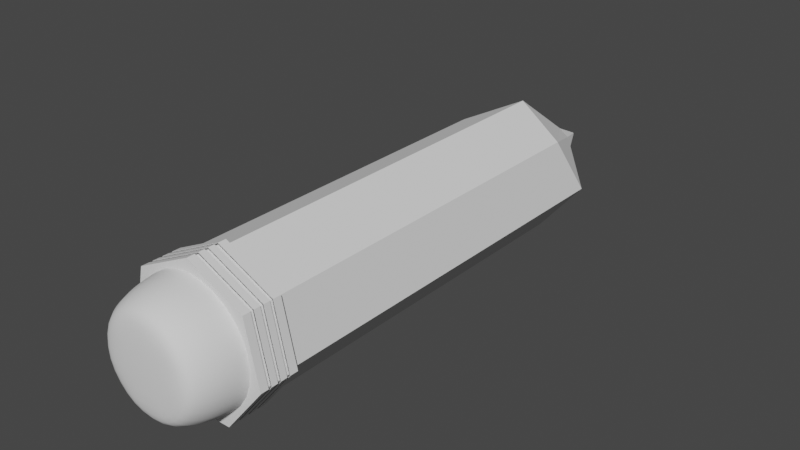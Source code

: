# Source: Pencil.blend  (saved by Blender 3.0.42; exported with 4.5.12 LTS)
import bpy
from mathutils import Matrix  # noqa: F401  (used for matrix-valued properties, if any)

bpy.ops.wm.read_factory_settings(use_empty=True)
scene = bpy.context.scene
scene.name = 'Scene'

# ---- collections
col_collection = bpy.data.collections.new('Collection'); scene.collection.children.link(col_collection)

# ---- world
world_world = bpy.data.worlds.new('World'); scene.world = world_world
world_world.use_nodes = True; world_world.node_tree.nodes.clear()
_N = world_world.node_tree.nodes; _L = world_world.node_tree.links
n0 = _N.new('ShaderNodeOutputWorld'); n0.name = 'World Output'; n0.location = (300, 300)
n1 = _N.new('ShaderNodeBackground'); n1.name = 'Background'; n1.location = (10, 300)
n1.inputs[0].default_value = (0.05088, 0.05088, 0.05088, 1.0)
_L.new(n1.outputs[0], n0.inputs[0])
n0.is_active_output = True
world_world.color = (0.05088, 0.05088, 0.05088)
world_world.use_sun_shadow = False
world_world.sun_shadow_jitter_overblur = 0.0

# ---- meshes
me_cylinder = bpy.data.meshes.new('Cylinder')
me_cylinder.from_pydata([(0.0, 1.0, -0.8699), (0.0, 1.0, 0.5716), (0.7818, 0.6235, 0.5716), (0.7818, 0.6235, -0.8118), (0.9749, -0.2225, 0.5716), (0.9749, -0.2225, -0.925), (0.4339, -0.901, 0.5716), (0.4339, -0.901, -0.8699), (-0.4339, -0.901, 0.5716), (-0.4339, -0.901, -0.8547), (-0.9749, -0.2225, 0.5716), (-0.9749, -0.2225, -0.8699), (-0.7818, 0.6235, 0.5716), (-0.7818, 0.6235, -0.7743), (0.0, 1.0, 0.6871), (0.7818, 0.6235, 0.6871), (0.9749, -0.2225, 0.6871), (0.4339, -0.901, 0.6871), (-0.4339, -0.901, 0.6871), (-0.9749, -0.2225, 0.6871), (-0.7818, 0.6235, 0.6871)], [], [(12, 20, 14, 1), (4, 16, 17, 6), (6, 17, 18, 8), (8, 18, 19, 10), (10, 19, 20, 12), (1, 14, 15, 2), (2, 15, 16, 4), (13, 12, 1, 0), (11, 10, 12, 13), (9, 8, 10, 11), (7, 6, 8, 9), (5, 4, 6, 7), (3, 2, 4, 5), (0, 1, 2, 3), (20, 15, 14), (20, 16, 15), (19, 16, 20), (19, 17, 16), (18, 17, 19)])
_uv = me_cylinder.uv_layers.new(name='UVMap')
_uv.uv.foreach_set('vector', [0.1429, 0.8417, 0.1429, 0.8844, 2.98e-08, 0.8844, 2.98e-08, 0.8417, 0.7143, 0.8417, 0.7143, 0.8844, 0.5714, 0.8844, 0.5714, 0.8417, 0.5714, 0.8417, 0.5714, 0.8844, 0.4286, 0.8844, 0.4286, 0.8417, 0.4286, 0.8417, 0.4286, 0.8844, 0.2857, 0.8844, 0.2857, 0.8417, 0.2857, 0.8417, 0.2857, 0.8844, 0.1429, 0.8844, 0.1429, 0.8417, 1.0, 0.8417, 1.0, 0.8844, 0.8571, 0.8844, 0.8571, 0.8417, 0.8571, 0.8417, 0.8571, 0.8844, 0.7143, 0.8844, 0.7143, 0.8417, 0.1429, 0.675, 0.1429, 0.8417, 2.98e-08, 0.8417, 2.98e-08, 0.675, 0.2857, 0.675, 0.2857, 0.8417, 0.1429, 0.8417, 0.1429, 0.675, 0.4286, 0.675, 0.4286, 0.8417, 0.2857, 0.8417, 0.2857, 0.675, 0.5714, 0.675, 0.5714, 0.8417, 0.4286, 0.8417, 0.4286, 0.675, 0.7143, 0.675, 0.7143, 0.8417, 0.5714, 0.8417, 0.5714, 0.675, 0.8571, 0.675, 0.8571, 0.8417, 0.7143, 0.8417, 0.7143, 0.675, 1.0, 0.675, 1.0, 0.8417, 0.8571, 0.8417, 0.8571, 0.675, 0.0, 0.0, 0.0, 0.0, 0.0, 0.0, 0.0, 0.0, 0.0, 0.0, 0.0, 0.0, 0.0, 0.0, 0.0, 0.0, 0.0, 0.0, 0.0, 0.0, 0.0, 0.0, 0.0, 0.0, 0.0, 0.0, 0.0, 0.0, 0.0, 0.0])
me_cylinder.use_remesh_fix_poles = True
me_cylinder.use_remesh_preserve_attributes = False
me_cylinder.update()
me_cylinder_001 = bpy.data.meshes.new('Cylinder.001')
me_cylinder_001.from_pydata([(-4.47e-08, 0.6527, 1.0), (0.0, 1.0, 0.6871), (-2.235e-08, 0.8264, 0.9581), (-5.588e-09, 0.9535, 0.8436), (0.5103, 0.407, 1.0), (0.7818, 0.6235, 0.6871), (0.6461, 0.5152, 0.9581), (0.7455, 0.5945, 0.8436), (0.6363, -0.1452, 1.0), (0.9749, -0.2225, 0.6871), (0.8056, -0.1839, 0.9581), (0.9296, -0.2122, 0.8436), (0.2832, -0.5881, 1.0), (0.4339, -0.901, 0.6871), (0.3585, -0.7445, 0.9581), (0.4137, -0.859, 0.8436), (-0.2832, -0.5881, 1.0), (-0.4339, -0.901, 0.6871), (-0.3585, -0.7445, 0.9581), (-0.4137, -0.859, 0.8436), (-0.6363, -0.1452, 1.0), (-0.9749, -0.2225, 0.6871), (-0.8056, -0.1839, 0.9581), (-0.9296, -0.2122, 0.8436), (-0.5103, 0.407, 1.0), (-0.7818, 0.6235, 0.6871), (-0.6461, 0.5152, 0.9581), (-0.7455, 0.5945, 0.8436)], [], [(5, 1, 3, 7), (7, 3, 2, 6), (6, 2, 0, 4), (9, 5, 7, 11), (11, 7, 6, 10), (10, 6, 4, 8), (13, 9, 11, 15), (15, 11, 10, 14), (14, 10, 8, 12), (17, 13, 15, 19), (19, 15, 14, 18), (18, 14, 12, 16), (21, 17, 19, 23), (23, 19, 18, 22), (22, 18, 16, 20), (25, 21, 23, 27), (27, 23, 22, 26), (26, 22, 20, 24), (1, 25, 27, 3), (3, 27, 26, 2), (2, 26, 24, 0), (4, 0, 24, 20, 16, 12, 8)])
me_cylinder_001.polygons.foreach_set('use_smooth', [True] * 22)
_uv = me_cylinder_001.uv_layers.new(name='UVMap')
_uv.uv.foreach_set('vector', [0.8571, 0.8844, 1.0, 0.8844, 0.9967, 0.9422, 0.8605, 0.9422, 0.8605, 0.9422, 0.9967, 0.9422, 0.9876, 1.0, 0.8695, 1.0, 0.4051, 0.3737, 0.25, 0.4483, 0.25, 0.4067, 0.3725, 0.3477, 0.7143, 0.8844, 0.8571, 0.8844, 0.8538, 0.9422, 0.7176, 0.9422, 0.7176, 0.9422, 0.8538, 0.9422, 0.8447, 1.0, 0.7267, 1.0, 0.4434, 0.2059, 0.4051, 0.3737, 0.3725, 0.3477, 0.4027, 0.2151, 0.5714, 0.8844, 0.7143, 0.8844, 0.711, 0.9422, 0.5748, 0.9422, 0.5748, 0.9422, 0.711, 0.9422, 0.7019, 1.0, 0.5838, 1.0, 0.3361, 0.07131, 0.4434, 0.2059, 0.4027, 0.2151, 0.318, 0.1089, 0.4286, 0.8844, 0.5714, 0.8844, 0.5681, 0.9422, 0.4319, 0.9422, 0.4319, 0.9422, 0.5681, 0.9422, 0.559, 1.0, 0.441, 1.0, 0.1639, 0.07131, 0.3361, 0.07131, 0.318, 0.1089, 0.182, 0.1089, 0.2857, 0.8844, 0.4286, 0.8844, 0.4252, 0.9422, 0.289, 0.9422, 0.289, 0.9422, 0.4252, 0.9422, 0.4162, 1.0, 0.2981, 1.0, 0.05665, 0.2059, 0.1639, 0.07131, 0.182, 0.1089, 0.09728, 0.2151, 0.1429, 0.8844, 0.2857, 0.8844, 0.2824, 0.9422, 0.1462, 0.9422, 0.1462, 0.9422, 0.2824, 0.9422, 0.2733, 1.0, 0.1553, 1.0, 0.09494, 0.3737, 0.05665, 0.2059, 0.09728, 0.2151, 0.1275, 0.3477, 2.98e-08, 0.8844, 0.1429, 0.8844, 0.1395, 0.9422, 0.003323, 0.9422, 0.003323, 0.9422, 0.1395, 0.9422, 0.1305, 1.0, 0.0124, 1.0, 0.25, 0.4483, 0.09494, 0.3737, 0.1275, 0.3477, 0.25, 0.4067, 0.3725, 0.3477, 0.25, 0.4067, 0.1275, 0.3477, 0.09728, 0.2151, 0.182, 0.1089, 0.318, 0.1089, 0.4027, 0.2151])
me_cylinder_001.use_remesh_fix_poles = True
me_cylinder_001.use_remesh_preserve_attributes = False
me_cylinder_001.update()
me_cylinder_002 = bpy.data.meshes.new('Cylinder.002')
me_cylinder_002.from_pydata([(0.0, 1.0, 0.5716), (0.7818, 0.6235, 0.5716), (0.9749, -0.2225, 0.5716), (0.4339, -0.901, 0.5716), (-0.4339, -0.901, 0.5716), (-0.9749, -0.2225, 0.5716), (-0.7818, 0.6235, 0.5716), (0.0, 1.071, 0.6501), (0.8371, 0.6676, 0.6501), (1.044, -0.2383, 0.6501), (0.4646, -0.9647, 0.6501), (-0.4646, -0.9647, 0.6501), (-1.044, -0.2383, 0.6501), (-0.8371, 0.6676, 0.6501), (0.0, 1.071, 0.4202), (0.8371, 0.6676, 0.4202), (1.044, -0.2383, 0.4202), (0.4646, -0.9647, 0.4202), (-0.4646, -0.9647, 0.4202), (-1.044, -0.2383, 0.4202), (-0.8371, 0.6676, 0.4202), (0.0, 1.071, 0.488), (0.0, 1.071, 0.4674), (-0.3214, -0.6675, 0.5454), (-0.4533, -0.9413, 0.5454), (0.0, 1.071, 0.5454), (0.0, 1.071, 0.5248), (-0.3214, -0.6675, 0.4674), (-0.4533, -0.9413, 0.5386), (0.0, 1.071, 0.6029), (0.0, 1.071, 0.5823), (-0.3214, -0.6675, 0.488), (-0.4533, -0.9413, 0.4674), (0.8371, 0.6676, 0.5823), (0.8371, 0.6676, 0.6029), (-0.7223, -0.1649, 0.5823), (-0.4533, -0.9413, 0.4742), (0.8371, 0.6676, 0.5248), (0.8371, 0.6676, 0.5454), (-0.7223, -0.1649, 0.6029), (-0.4533, -0.9413, 0.488), (0.8371, 0.6676, 0.4674), (0.8371, 0.6676, 0.488), (-0.7223, -0.1649, 0.5248), (-0.4533, -0.9413, 0.4811), (1.044, -0.2383, 0.5823), (1.044, -0.2383, 0.6029), (-0.7223, -0.1649, 0.5454), (-1.019, -0.2325, 0.5823), (1.044, -0.2383, 0.5248), (1.044, -0.2383, 0.5454), (-0.7223, -0.1649, 0.4674), (-1.019, -0.2325, 0.5892), (1.044, -0.2383, 0.4674), (1.044, -0.2383, 0.488), (-0.7223, -0.1649, 0.488), (-1.019, -0.2325, 0.6029), (0.4646, -0.9647, 0.5823), (0.4646, -0.9647, 0.6029), (0.0, 0.7409, 0.5823), (-0.5792, 0.4619, 0.5823), (0.4646, -0.9647, 0.5248), (0.4646, -0.9647, 0.5454), (-1.019, -0.2325, 0.596), (-1.019, -0.2325, 0.5248), (0.4646, -0.9647, 0.4674), (0.4646, -0.9647, 0.488), (-1.019, -0.2325, 0.5317), (6.946e-09, 0.7409, 0.6029), (-0.4646, -0.9647, 0.5823), (-0.4646, -0.9647, 0.6029), (-0.5792, 0.4619, 0.6029), (-1.019, -0.2325, 0.5454), (-0.4646, -0.9647, 0.5248), (-0.4646, -0.9647, 0.5454), (1.389e-08, 0.7409, 0.5248), (-0.5792, 0.4619, 0.5248), (-0.4646, -0.9647, 0.4674), (-0.4646, -0.9647, 0.488), (-1.019, -0.2325, 0.5386), (-1.019, -0.2325, 0.4674), (-1.044, -0.2383, 0.5823), (-1.044, -0.2383, 0.6029), (-1.019, -0.2325, 0.4742), (1.389e-08, 0.7409, 0.5454), (-1.044, -0.2383, 0.5248), (-1.044, -0.2383, 0.5454), (-0.5792, 0.4619, 0.5454), (-1.019, -0.2325, 0.488), (-1.044, -0.2383, 0.4674), (-1.044, -0.2383, 0.488), (6.946e-09, 0.7409, 0.4674), (-0.5792, 0.4619, 0.4674), (-0.8371, 0.6676, 0.5823), (-0.8371, 0.6676, 0.6029), (-1.019, -0.2325, 0.4811), (-1.269e-08, 1.045, 0.5823), (-0.8371, 0.6676, 0.5248), (-0.8371, 0.6676, 0.5454), (-0.8168, 0.6514, 0.5823), (1.389e-08, 0.7409, 0.488), (-0.8371, 0.6676, 0.4674), (-0.8371, 0.6676, 0.488), (-0.5792, 0.4619, 0.488), (-1.85e-08, 1.045, 0.5892), (-0.8371, 0.6676, 0.488), (0.0, 1.071, 0.488), (-5.441e-08, 1.065, 0.4674), (7.074e-09, 1.065, 0.5454), (-0.8371, 0.6676, 0.4674), (0.0, 1.071, 0.4674), (-0.8371, 0.6676, 0.5454), (0.0, 1.071, 0.5454), (3.434e-08, 1.065, 0.5248), (-5.441e-08, 1.065, 0.6029), (-0.8371, 0.6676, 0.5248), (0.0, 1.071, 0.5248), (-0.8371, 0.6676, 0.6029), (0.0, 1.071, 0.6029), (-1.023e-07, 1.065, 0.5823), (-0.8323, 0.6638, 0.488), (-0.8371, 0.6676, 0.5823), (0.0, 1.071, 0.5823), (-1.044, -0.2383, 0.488), (-1.044, -0.2383, 0.4674), (-0.8323, 0.6638, 0.4674), (-1.044, -0.2383, 0.5454), (-0.8323, 0.6638, 0.5454), (-1.044, -0.2383, 0.5248), (-1.044, -0.2383, 0.6029), (-1.044, -0.2383, 0.5823), (-1.038, -0.2369, 0.5248), (-0.4646, -0.9647, 0.488), (-0.8323, 0.6638, 0.5248), (-0.4646, -0.9647, 0.4674), (-0.8323, 0.6638, 0.6029), (-0.4646, -0.9647, 0.5454), (-1.038, -0.2369, 0.6029), (-0.4646, -0.9647, 0.5248), (-0.4646, -0.9647, 0.6029), (-0.4646, -0.9647, 0.5823), (0.4646, -0.9647, 0.488), (0.4646, -0.9647, 0.4674), (-1.038, -0.2369, 0.5823), (0.4646, -0.9647, 0.5454), (-0.8323, 0.6638, 0.5823), (0.4646, -0.9647, 0.5248), (-1.038, -0.2369, 0.488), (0.4646, -0.9647, 0.6029), (-0.4619, -0.9592, 0.488), (0.4646, -0.9647, 0.5823), (1.044, -0.2383, 0.488), (1.044, -0.2383, 0.4674), (1.044, -0.2383, 0.5454), (1.044, -0.2383, 0.5248), (-0.4619, -0.9592, 0.4674), (1.044, -0.2383, 0.6029), (-1.038, -0.2369, 0.4674), (1.044, -0.2383, 0.5823), (-1.038, -0.2369, 0.5454), (0.8371, 0.6676, 0.488), (-0.4619, -0.9592, 0.5454), (0.8371, 0.6676, 0.4674), (0.8371, 0.6676, 0.5454), (0.8371, 0.6676, 0.5248), (0.8371, 0.6676, 0.6029), (0.8371, 0.6676, 0.5823), (-0.8168, 0.6514, 0.5892), (-0.3214, -0.6675, 0.5248), (-3.899e-09, 1.045, 0.596), (-0.3214, -0.6675, 0.6029), (8.793e-09, 1.045, 0.6029), (-0.3214, -0.6675, 0.5823), (-0.8168, 0.6514, 0.6029), (0.3214, -0.6675, 0.488), (-0.8168, 0.6514, 0.596), (0.3214, -0.6675, 0.4674), (-3.891e-08, 1.045, 0.5248), (0.3214, -0.6675, 0.5454), (-0.8168, 0.6514, 0.5248), (0.3214, -0.6675, 0.5248), (1.424e-08, 1.045, 0.5317), (0.3214, -0.6675, 0.6029), (-0.8168, 0.6514, 0.5317), (0.3214, -0.6675, 0.5823), (-1.37e-08, 1.045, 0.5386), (0.7223, -0.1649, 0.488), (2.214e-08, 1.045, 0.5454), (0.7223, -0.1649, 0.4674), (-0.8168, 0.6514, 0.5454), (0.7223, -0.1649, 0.5454), (-0.8168, 0.6514, 0.5386), (0.7223, -0.1649, 0.5248), (7.537e-09, 1.045, 0.4674), (0.7223, -0.1649, 0.6029), (-0.8168, 0.6514, 0.4674), (0.7223, -0.1649, 0.5823), (-2.728e-08, 1.045, 0.4742), (0.5792, 0.4619, 0.488), (-0.8168, 0.6514, 0.4742), (0.5792, 0.4619, 0.4674), (2.803e-08, 1.045, 0.4811), (0.5792, 0.4619, 0.5454), (-5.358e-09, 1.045, 0.488), (0.5792, 0.4619, 0.5248), (-0.8168, 0.6514, 0.488), (0.5792, 0.4619, 0.6029), (-0.8168, 0.6514, 0.4811), (0.5792, 0.4619, 0.5823), (6.162e-08, 1.065, 0.488), (-0.4619, -0.9592, 0.5248), (-0.4619, -0.9592, 0.6029), (-0.4619, -0.9592, 0.5823), (0.4619, -0.9592, 0.488), (0.4619, -0.9592, 0.4674), (0.4619, -0.9592, 0.5454), (0.4619, -0.9592, 0.5248), (0.4619, -0.9592, 0.6029), (0.4619, -0.9592, 0.5823), (1.038, -0.2369, 0.488), (1.038, -0.2369, 0.4674), (1.038, -0.2369, 0.5455), (1.038, -0.2369, 0.5248), (1.038, -0.2369, 0.6029), (1.038, -0.2369, 0.5823), (0.8323, 0.6638, 0.488), (0.8323, 0.6638, 0.4674), (0.8323, 0.6638, 0.5454), (0.8323, 0.6638, 0.5248), (0.8323, 0.6638, 0.6029), (0.8323, 0.6638, 0.5823), (-0.4533, -0.9413, 0.5317), (-0.4533, -0.9413, 0.5248), (-0.4533, -0.9413, 0.596), (-0.4533, -0.9413, 0.6029), (-0.4533, -0.9413, 0.5892), (-0.4533, -0.9413, 0.5823), (0.4533, -0.9413, 0.4811), (0.4533, -0.9413, 0.488), (0.4533, -0.9413, 0.4742), (0.4533, -0.9413, 0.4674), (0.4533, -0.9413, 0.5386), (0.4533, -0.9413, 0.5454), (0.4533, -0.9413, 0.5317), (0.4533, -0.9413, 0.5248), (0.4533, -0.9413, 0.596), (0.4533, -0.9413, 0.6029), (0.4533, -0.9413, 0.5892), (0.4533, -0.9413, 0.5823), (1.019, -0.2325, 0.4811), (1.019, -0.2325, 0.488), (1.019, -0.2325, 0.4742), (1.019, -0.2325, 0.4674), (1.019, -0.2325, 0.5386), (1.019, -0.2325, 0.5454), (1.019, -0.2325, 0.5317), (1.019, -0.2325, 0.5248), (1.019, -0.2325, 0.596), (1.019, -0.2325, 0.6029), (1.019, -0.2325, 0.5892), (1.019, -0.2325, 0.5823), (0.8168, 0.6514, 0.4811), (0.8168, 0.6514, 0.488), (0.8168, 0.6514, 0.4742), (0.8168, 0.6514, 0.4674), (0.8168, 0.6514, 0.5386), (0.8168, 0.6514, 0.5454), (0.8168, 0.6514, 0.5317), (0.8168, 0.6514, 0.5248), (0.8168, 0.6514, 0.596), (0.8168, 0.6514, 0.6029), (0.8168, 0.6514, 0.5892), (0.8168, 0.6514, 0.5823)], [(6, 0), (5, 6), (4, 5), (3, 4), (2, 3), (1, 2), (0, 1)], [(34, 8, 9, 46), (38, 33, 45, 50), (50, 45, 57, 62), (62, 57, 69, 74), (74, 69, 81, 86), (8, 7, 13, 12, 11, 10, 9), (86, 81, 93, 98), (29, 7, 8, 34), (21, 26, 37, 42), (25, 30, 33, 38), (94, 13, 7, 29), (19, 89, 101, 20), (90, 85, 97, 102), (82, 12, 13, 94), (18, 77, 89, 19), (78, 73, 85, 90), (70, 11, 12, 82), (17, 65, 77, 18), (66, 61, 73, 78), (58, 10, 11, 70), (16, 53, 65, 17), (54, 49, 61, 66), (46, 9, 10, 58), (15, 41, 53, 16), (42, 37, 49, 54), (20, 101, 22, 14), (102, 97, 26, 21), (98, 93, 30, 25), (36, 83, 80, 32), (44, 95, 83, 36), (40, 88, 95, 44), (52, 167, 99, 48), (63, 175, 167, 52), (56, 173, 175, 63), (67, 183, 179, 64), (79, 191, 183, 67), (72, 189, 191, 79), (83, 199, 195, 80), (95, 207, 199, 83), (88, 205, 207, 95), (167, 104, 96, 99), (175, 169, 104, 167), (173, 171, 169, 175), (183, 181, 177, 179), (191, 185, 181, 183), (189, 187, 185, 191), (199, 197, 193, 195), (207, 201, 197, 199), (205, 203, 201, 207), (101, 89, 124, 109), (22, 101, 109, 110), (29, 34, 165, 118), (34, 46, 156, 165), (37, 26, 116, 164), (42, 54, 151, 160), (94, 29, 118, 117), (50, 62, 144, 153), (58, 70, 139, 148), (49, 37, 164, 154), (66, 78, 132, 141), (57, 45, 158, 150), (26, 97, 115, 116), (74, 86, 126, 136), (65, 53, 152, 142), (25, 38, 163, 112), (82, 94, 117, 129), (73, 61, 146, 138), (90, 102, 105, 123), (81, 69, 140, 130), (41, 22, 110, 162), (89, 77, 134, 124), (97, 85, 128, 115), (30, 93, 121, 122), (38, 50, 153, 163), (102, 21, 106, 105), (21, 42, 160, 106), (46, 58, 148, 156), (54, 66, 141, 151), (45, 33, 166, 158), (62, 74, 136, 144), (53, 41, 162, 152), (70, 82, 129, 139), (61, 49, 154, 146), (33, 30, 122, 166), (78, 90, 123, 132), (69, 57, 150, 140), (86, 98, 111, 126), (98, 25, 112, 111), (77, 65, 142, 134), (85, 73, 138, 128), (93, 81, 130, 121), (14, 22, 41, 15), (165, 156, 194, 206), (164, 116, 75, 204), (160, 151, 186, 198), (117, 118, 68, 71), (153, 144, 178, 190), (148, 139, 170, 182), (154, 164, 204, 192), (141, 132, 31, 174), (150, 158, 196, 184), (116, 115, 76, 75), (136, 126, 47, 23), (142, 152, 188, 176), (112, 163, 202, 84), (129, 117, 71, 39), (138, 146, 180, 168), (123, 105, 103, 55), (130, 140, 172, 35), (162, 110, 91, 200), (124, 134, 27, 51), (115, 128, 43, 76), (122, 121, 60, 59), (163, 153, 190, 202), (105, 106, 100, 103), (106, 160, 198, 100), (156, 148, 182, 194), (151, 141, 174, 186), (158, 166, 208, 196), (144, 136, 23, 178), (152, 162, 200, 188), (139, 129, 39, 170), (146, 154, 192, 180), (166, 122, 59, 208), (132, 123, 55, 31), (140, 150, 184, 172), (126, 111, 87, 47), (111, 112, 84, 87), (134, 142, 176, 27), (128, 138, 168, 43), (121, 130, 35, 60), (109, 124, 51, 92), (110, 109, 92, 91), (118, 165, 206, 68), (84, 202, 227, 108), (168, 180, 216, 210), (39, 71, 135, 137), (35, 172, 212, 143), (200, 91, 107, 226), (92, 51, 157, 125), (51, 27, 155, 157), (202, 190, 221, 227), (100, 198, 225, 209), (194, 182, 217, 223), (186, 174, 213, 219), (196, 208, 230, 224), (178, 23, 161, 215), (23, 47, 159, 161), (188, 200, 226, 220), (170, 39, 137, 211), (47, 87, 127, 159), (180, 192, 222, 216), (91, 92, 125, 107), (208, 59, 119, 230), (172, 184, 218, 212), (75, 76, 133, 113), (27, 176, 214, 155), (59, 60, 145, 119), (60, 35, 143, 145), (103, 100, 209, 120), (43, 168, 210, 131), (87, 84, 108, 127), (71, 68, 114, 135), (68, 206, 229, 114), (55, 103, 120, 147), (31, 55, 147, 149), (206, 194, 223, 229), (204, 75, 113, 228), (198, 186, 219, 225), (190, 178, 215, 221), (182, 170, 211, 217), (192, 204, 228, 222), (76, 43, 131, 133), (174, 31, 149, 213), (184, 196, 224, 218), (176, 188, 220, 214), (227, 221, 254, 266), (209, 225, 262, 203), (223, 217, 246, 258), (219, 213, 238, 250), (224, 230, 272, 260), (125, 157, 80, 195), (215, 161, 24, 242), (220, 226, 264, 252), (137, 135, 173, 56), (211, 137, 56, 234), (216, 222, 256, 244), (230, 119, 96, 272), (212, 218, 248, 236), (155, 214, 240, 32), (131, 210, 232, 64), (114, 229, 270, 171), (133, 131, 64, 179), (229, 223, 258, 270), (120, 209, 203, 205), (149, 147, 88, 40), (228, 113, 177, 268), (225, 219, 250, 262), (221, 215, 242, 254), (127, 108, 187, 189), (217, 211, 234, 246), (222, 228, 268, 256), (145, 143, 48, 99), (147, 120, 205, 88), (213, 149, 40, 238), (218, 224, 260, 248), (135, 114, 171, 173), (214, 220, 252, 240), (108, 227, 266, 187), (107, 125, 195, 193), (161, 159, 72, 24), (210, 216, 244, 232), (143, 212, 236, 48), (226, 107, 193, 264), (113, 133, 179, 177), (119, 145, 99, 96), (157, 155, 32, 80), (159, 127, 189, 72), (24, 72, 79, 28), (28, 79, 67, 231), (231, 67, 64, 232), (234, 56, 63, 233), (233, 63, 52, 235), (235, 52, 48, 236), (238, 40, 44, 237), (237, 44, 36, 239), (239, 36, 32, 240), (242, 24, 28, 241), (241, 28, 231, 243), (243, 231, 232, 244), (246, 234, 233, 245), (245, 233, 235, 247), (247, 235, 236, 248), (250, 238, 237, 249), (249, 237, 239, 251), (251, 239, 240, 252), (254, 242, 241, 253), (253, 241, 243, 255), (255, 243, 244, 256), (258, 246, 245, 257), (257, 245, 247, 259), (259, 247, 248, 260), (262, 250, 249, 261), (261, 249, 251, 263), (263, 251, 252, 264), (266, 254, 253, 265), (265, 253, 255, 267), (267, 255, 256, 268), (270, 258, 257, 269), (269, 257, 259, 271), (271, 259, 260, 272), (203, 262, 261, 201), (201, 261, 263, 197), (197, 263, 264, 193), (187, 266, 265, 185), (185, 265, 267, 181), (181, 267, 268, 177), (171, 270, 269, 169), (169, 269, 271, 104), (104, 271, 272, 96)])
_uv = me_cylinder_002.uv_layers.new(name='UVMap')
_uv.uv.foreach_set('vector', [0.8571, 0.9675, 0.8571, 1.0, 0.7143, 1.0, 0.7143, 0.9675, 0.8571, 0.928, 0.8571, 0.9533, 0.7143, 0.9533, 0.7143, 0.928, 0.7143, 0.928, 0.7143, 0.9533, 0.5714, 0.9533, 0.5714, 0.928, 0.5714, 0.928, 0.5714, 0.9533, 0.4286, 0.9533, 0.4286, 0.928, 0.4286, 0.928, 0.4286, 0.9533, 0.2857, 0.9533, 0.2857, 0.928, 0.4376, 0.3996, 0.25, 0.49, 0.06236, 0.3996, 0.01602, 0.1966, 0.1459, 0.03377, 0.3541, 0.03377, 0.484, 0.1966, 0.2857, 0.928, 0.2857, 0.9533, 0.1429, 0.9533, 0.1429, 0.928, 1.0, 0.9675, 1.0, 1.0, 0.8571, 1.0, 0.8571, 0.9675, 1.0, 0.8884, 1.0, 0.9138, 0.8571, 0.9138, 0.8571, 0.8884, 1.0, 0.928, 1.0, 0.9533, 0.8571, 0.9533, 0.8571, 0.928, 0.1429, 0.9675, 0.1429, 1.0, 2.98e-08, 1.0, 2.98e-08, 0.9675, 0.2857, 0.8417, 0.2857, 0.8742, 0.1429, 0.8742, 0.1429, 0.8417, 0.2857, 0.8884, 0.2857, 0.9138, 0.1429, 0.9138, 0.1429, 0.8884, 0.2857, 0.9675, 0.2857, 1.0, 0.1429, 1.0, 0.1429, 0.9675, 0.4286, 0.8417, 0.4286, 0.8742, 0.2857, 0.8742, 0.2857, 0.8417, 0.4286, 0.8884, 0.4286, 0.9138, 0.2857, 0.9138, 0.2857, 0.8884, 0.4286, 0.9675, 0.4286, 1.0, 0.2857, 1.0, 0.2857, 0.9675, 0.5714, 0.8417, 0.5714, 0.8742, 0.4286, 0.8742, 0.4286, 0.8417, 0.5714, 0.8884, 0.5714, 0.9138, 0.4286, 0.9138, 0.4286, 0.8884, 0.5714, 0.9675, 0.5714, 1.0, 0.4286, 1.0, 0.4286, 0.9675, 0.7143, 0.8417, 0.7143, 0.8742, 0.5714, 0.8742, 0.5714, 0.8417, 0.7143, 0.8884, 0.7143, 0.9138, 0.5714, 0.9138, 0.5714, 0.8884, 0.7143, 0.9675, 0.7143, 1.0, 0.5714, 1.0, 0.5714, 0.9675, 0.8571, 0.8417, 0.8571, 0.8742, 0.7143, 0.8742, 0.7143, 0.8417, 0.8571, 0.8884, 0.8571, 0.9138, 0.7143, 0.9138, 0.7143, 0.8884, 0.1429, 0.8417, 0.1429, 0.8742, 2.98e-08, 0.8742, 2.98e-08, 0.8417, 0.1429, 0.8884, 0.1429, 0.9138, 2.98e-08, 0.9138, 2.98e-08, 0.8884, 0.1429, 0.928, 0.1429, 0.9533, 2.98e-08, 0.9533, 2.98e-08, 0.928, 0.4286, 0.8789, 0.2857, 0.8789, 0.2857, 0.8742, 0.4286, 0.8742, 0.4286, 0.8836, 0.2857, 0.8836, 0.2857, 0.8789, 0.4286, 0.8789, 0.4286, 0.8884, 0.2857, 0.8884, 0.2857, 0.8836, 0.4286, 0.8836, 0.2857, 0.9581, 0.1429, 0.9581, 0.1429, 0.9533, 0.2857, 0.9533, 0.2857, 0.9628, 0.1429, 0.9628, 0.1429, 0.9581, 0.2857, 0.9581, 0.2857, 0.9675, 0.1429, 0.9675, 0.1429, 0.9628, 0.2857, 0.9628, 0.2857, 0.9185, 0.1429, 0.9185, 0.1429, 0.9138, 0.2857, 0.9138, 0.2857, 0.9232, 0.1429, 0.9232, 0.1429, 0.9185, 0.2857, 0.9185, 0.2857, 0.928, 0.1429, 0.928, 0.1429, 0.9232, 0.2857, 0.9232, 0.2857, 0.8789, 0.1429, 0.8789, 0.1429, 0.8742, 0.2857, 0.8742, 0.2857, 0.8836, 0.1429, 0.8836, 0.1429, 0.8789, 0.2857, 0.8789, 0.2857, 0.8884, 0.1429, 0.8884, 0.1429, 0.8836, 0.2857, 0.8836, 0.1429, 0.9581, 2.98e-08, 0.9581, 2.98e-08, 0.9533, 0.1429, 0.9533, 0.1429, 0.9628, 2.98e-08, 0.9628, 2.98e-08, 0.9581, 0.1429, 0.9581, 0.1429, 0.9675, 2.98e-08, 0.9675, 2.98e-08, 0.9628, 0.1429, 0.9628, 0.1429, 0.9185, 2.98e-08, 0.9185, 2.98e-08, 0.9138, 0.1429, 0.9138, 0.1429, 0.9232, 2.98e-08, 0.9232, 2.98e-08, 0.9185, 0.1429, 0.9185, 0.1429, 0.928, 2.98e-08, 0.928, 2.98e-08, 0.9232, 0.1429, 0.9232, 0.1429, 0.8789, 2.98e-08, 0.8789, 2.98e-08, 0.8742, 0.1429, 0.8742, 0.1429, 0.8836, 2.98e-08, 0.8836, 2.98e-08, 0.8789, 0.1429, 0.8789, 0.1429, 0.8884, 2.98e-08, 0.8884, 2.98e-08, 0.8836, 0.1429, 0.8836, 0.1429, 0.8742, 0.2857, 0.8742, 0.2857, 0.8742, 0.1429, 0.8742, 2.98e-08, 0.8742, 0.1429, 0.8742, 0.1429, 0.8742, 2.98e-08, 0.8742, 1.0, 0.9675, 0.8571, 0.9675, 0.8571, 0.9675, 1.0, 0.9675, 0.8571, 0.9675, 0.7143, 0.9675, 0.7143, 0.9675, 0.8571, 0.9675, 0.8571, 0.9138, 1.0, 0.9138, 1.0, 0.9138, 0.8571, 0.9138, 0.8571, 0.8884, 0.7143, 0.8884, 0.7143, 0.8884, 0.8571, 0.8884, 0.1429, 0.9675, 2.98e-08, 0.9675, 2.98e-08, 0.9675, 0.1429, 0.9675, 0.7143, 0.928, 0.5714, 0.928, 0.5714, 0.928, 0.7143, 0.928, 0.5714, 0.9675, 0.4286, 0.9675, 0.4286, 0.9675, 0.5714, 0.9675, 0.7143, 0.9138, 0.8571, 0.9138, 0.8571, 0.9138, 0.7143, 0.9138, 0.5714, 0.8884, 0.4286, 0.8884, 0.4286, 0.8884, 0.5714, 0.8884, 0.5714, 0.9533, 0.7143, 0.9533, 0.7143, 0.9533, 0.5714, 0.9533, 2.98e-08, 0.9138, 0.1429, 0.9138, 0.1429, 0.9138, 2.98e-08, 0.9138, 0.4286, 0.928, 0.2857, 0.928, 0.2857, 0.928, 0.4286, 0.928, 0.5714, 0.8742, 0.7143, 0.8742, 0.7143, 0.8742, 0.5714, 0.8742, 1.0, 0.928, 0.8571, 0.928, 0.8571, 0.928, 1.0, 0.928, 0.2857, 0.9675, 0.1429, 0.9675, 0.1429, 0.9675, 0.2857, 0.9675, 0.4286, 0.9138, 0.5714, 0.9138, 0.5714, 0.9138, 0.4286, 0.9138, 0.2857, 0.8884, 0.1429, 0.8884, 0.1429, 0.8884, 0.2857, 0.8884, 0.2857, 0.9533, 0.4286, 0.9533, 0.4286, 0.9533, 0.2857, 0.9533, 0.8571, 0.8742, 1.0, 0.8742, 1.0, 0.8742, 0.8571, 0.8742, 0.2857, 0.8742, 0.4286, 0.8742, 0.4286, 0.8742, 0.2857, 0.8742, 0.1429, 0.9138, 0.2857, 0.9138, 0.2857, 0.9138, 0.1429, 0.9138, 2.98e-08, 0.9533, 0.1429, 0.9533, 0.1429, 0.9533, 2.98e-08, 0.9533, 0.8571, 0.928, 0.7143, 0.928, 0.7143, 0.928, 0.8571, 0.928, 0.1429, 0.8884, 2.98e-08, 0.8884, 2.98e-08, 0.8884, 0.1429, 0.8884, 1.0, 0.8884, 0.8571, 0.8884, 0.8571, 0.8884, 1.0, 0.8884, 0.7143, 0.9675, 0.5714, 0.9675, 0.5714, 0.9675, 0.7143, 0.9675, 0.7143, 0.8884, 0.5714, 0.8884, 0.5714, 0.8884, 0.7143, 0.8884, 0.7143, 0.9533, 0.8571, 0.9533, 0.8571, 0.9533, 0.7143, 0.9533, 0.5714, 0.928, 0.4286, 0.928, 0.4286, 0.928, 0.5714, 0.928, 0.7143, 0.8742, 0.8571, 0.8742, 0.8571, 0.8742, 0.7143, 0.8742, 0.4286, 0.9675, 0.2857, 0.9675, 0.2857, 0.9675, 0.4286, 0.9675, 0.5714, 0.9138, 0.7143, 0.9138, 0.7143, 0.9138, 0.5714, 0.9138, 0.8571, 0.9533, 1.0, 0.9533, 1.0, 0.9533, 0.8571, 0.9533, 0.4286, 0.8884, 0.2857, 0.8884, 0.2857, 0.8884, 0.4286, 0.8884, 0.4286, 0.9533, 0.5714, 0.9533, 0.5714, 0.9533, 0.4286, 0.9533, 0.2857, 0.928, 0.1429, 0.928, 0.1429, 0.928, 0.2857, 0.928, 0.1429, 0.928, 2.98e-08, 0.928, 2.98e-08, 0.928, 0.1429, 0.928, 0.4286, 0.8742, 0.5714, 0.8742, 0.5714, 0.8742, 0.4286, 0.8742, 0.2857, 0.9138, 0.4286, 0.9138, 0.4286, 0.9138, 0.2857, 0.9138, 0.1429, 0.9533, 0.2857, 0.9533, 0.2857, 0.9533, 0.1429, 0.9533, 1.0, 0.8417, 1.0, 0.8742, 0.8571, 0.8742, 0.8571, 0.8417, 0.8571, 0.9675, 0.7143, 0.9675, 0.7143, 0.9675, 0.8571, 0.9675, 0.8571, 0.9138, 1.0, 0.9138, 1.0, 0.9138, 0.8571, 0.9138, 0.8571, 0.8884, 0.7143, 0.8884, 0.7143, 0.8884, 0.8571, 0.8884, 0.1429, 0.9675, 2.98e-08, 0.9675, 2.98e-08, 0.9675, 0.1429, 0.9675, 0.7143, 0.928, 0.5714, 0.928, 0.5714, 0.928, 0.7143, 0.928, 0.5714, 0.9675, 0.4286, 0.9675, 0.4286, 0.9675, 0.5714, 0.9675, 0.7143, 0.9138, 0.8571, 0.9138, 0.8571, 0.9138, 0.7143, 0.9138, 0.5714, 0.8884, 0.4286, 0.8884, 0.4286, 0.8884, 0.5714, 0.8884, 0.5714, 0.9533, 0.7143, 0.9533, 0.7143, 0.9533, 0.5714, 0.9533, 2.98e-08, 0.9138, 0.1429, 0.9138, 0.1429, 0.9138, 2.98e-08, 0.9138, 0.4286, 0.928, 0.2857, 0.928, 0.2857, 0.928, 0.4286, 0.928, 0.5714, 0.8742, 0.7143, 0.8742, 0.7143, 0.8742, 0.5714, 0.8742, 1.0, 0.928, 0.8571, 0.928, 0.8571, 0.928, 1.0, 0.928, 0.2857, 0.9675, 0.1429, 0.9675, 0.1429, 0.9675, 0.2857, 0.9675, 0.4286, 0.9138, 0.5714, 0.9138, 0.5714, 0.9138, 0.4286, 0.9138, 0.2857, 0.8884, 0.1429, 0.8884, 0.1429, 0.8884, 0.2857, 0.8884, 0.2857, 0.9533, 0.4286, 0.9533, 0.4286, 0.9533, 0.2857, 0.9533, 0.8571, 0.8742, 1.0, 0.8742, 1.0, 0.8742, 0.8571, 0.8742, 0.2857, 0.8742, 0.4286, 0.8742, 0.4286, 0.8742, 0.2857, 0.8742, 0.1429, 0.9138, 0.2857, 0.9138, 0.2857, 0.9138, 0.1429, 0.9138, 2.98e-08, 0.9533, 0.1429, 0.9533, 0.1429, 0.9533, 2.98e-08, 0.9533, 0.8571, 0.928, 0.7143, 0.928, 0.7143, 0.928, 0.8571, 0.928, 0.1429, 0.8884, 2.98e-08, 0.8884, 2.98e-08, 0.8884, 0.1429, 0.8884, 1.0, 0.8884, 0.8571, 0.8884, 0.8571, 0.8884, 1.0, 0.8884, 0.7143, 0.9675, 0.5714, 0.9675, 0.5714, 0.9675, 0.7143, 0.9675, 0.7143, 0.8884, 0.5714, 0.8884, 0.5714, 0.8884, 0.7143, 0.8884, 0.7143, 0.9533, 0.8571, 0.9533, 0.8571, 0.9533, 0.7143, 0.9533, 0.5714, 0.928, 0.4286, 0.928, 0.4286, 0.928, 0.5714, 0.928, 0.7143, 0.8742, 0.8571, 0.8742, 0.8571, 0.8742, 0.7143, 0.8742, 0.4286, 0.9675, 0.2857, 0.9675, 0.2857, 0.9675, 0.4286, 0.9675, 0.5714, 0.9138, 0.7143, 0.9138, 0.7143, 0.9138, 0.5714, 0.9138, 0.8571, 0.9533, 1.0, 0.9533, 1.0, 0.9533, 0.8571, 0.9533, 0.4286, 0.8884, 0.2857, 0.8884, 0.2857, 0.8884, 0.4286, 0.8884, 0.4286, 0.9533, 0.5714, 0.9533, 0.5714, 0.9533, 0.4286, 0.9533, 0.2857, 0.928, 0.1429, 0.928, 0.1429, 0.928, 0.2857, 0.928, 0.1429, 0.928, 2.98e-08, 0.928, 2.98e-08, 0.928, 0.1429, 0.928, 0.4286, 0.8742, 0.5714, 0.8742, 0.5714, 0.8742, 0.4286, 0.8742, 0.2857, 0.9138, 0.4286, 0.9138, 0.4286, 0.9138, 0.2857, 0.9138, 0.1429, 0.9533, 0.2857, 0.9533, 0.2857, 0.9533, 0.1429, 0.9533, 0.1429, 0.8742, 0.2857, 0.8742, 0.2857, 0.8742, 0.1429, 0.8742, 2.98e-08, 0.8742, 0.1429, 0.8742, 0.1429, 0.8742, 2.98e-08, 0.8742, 1.0, 0.9675, 0.8571, 0.9675, 0.8571, 0.9675, 1.0, 0.9675, 1.0, 0.928, 0.8571, 0.928, 0.8571, 0.928, 1.0, 0.928, 0.4286, 0.9138, 0.5714, 0.9138, 0.5714, 0.9138, 0.4286, 0.9138, 0.2857, 0.9675, 0.1429, 0.9675, 0.1429, 0.9675, 0.2857, 0.9675, 0.2857, 0.9533, 0.4286, 0.9533, 0.4286, 0.9533, 0.2857, 0.9533, 0.8571, 0.8742, 1.0, 0.8742, 1.0, 0.8742, 0.8571, 0.8742, 0.1429, 0.8742, 0.2857, 0.8742, 0.2857, 0.8742, 0.1429, 0.8742, 0.2857, 0.8742, 0.4286, 0.8742, 0.4286, 0.8742, 0.2857, 0.8742, 0.8571, 0.928, 0.7143, 0.928, 0.7143, 0.928, 0.8571, 0.928, 1.0, 0.8884, 0.8571, 0.8884, 0.8571, 0.8884, 1.0, 0.8884, 0.7143, 0.9675, 0.5714, 0.9675, 0.5714, 0.9675, 0.7143, 0.9675, 0.7143, 0.8884, 0.5714, 0.8884, 0.5714, 0.8884, 0.7143, 0.8884, 0.7143, 0.9533, 0.8571, 0.9533, 0.8571, 0.9533, 0.7143, 0.9533, 0.5714, 0.928, 0.4286, 0.928, 0.4286, 0.928, 0.5714, 0.928, 0.4286, 0.928, 0.2857, 0.928, 0.2857, 0.928, 0.4286, 0.928, 0.7143, 0.8742, 0.8571, 0.8742, 0.8571, 0.8742, 0.7143, 0.8742, 0.4286, 0.9675, 0.2857, 0.9675, 0.2857, 0.9675, 0.4286, 0.9675, 0.2857, 0.928, 0.1429, 0.928, 0.1429, 0.928, 0.2857, 0.928, 0.5714, 0.9138, 0.7143, 0.9138, 0.7143, 0.9138, 0.5714, 0.9138, 2.98e-08, 0.8742, 0.1429, 0.8742, 0.1429, 0.8742, 2.98e-08, 0.8742, 0.8571, 0.9533, 1.0, 0.9533, 1.0, 0.9533, 0.8571, 0.9533, 0.4286, 0.9533, 0.5714, 0.9533, 0.5714, 0.9533, 0.4286, 0.9533, 2.98e-08, 0.9138, 0.1429, 0.9138, 0.1429, 0.9138, 2.98e-08, 0.9138, 0.4286, 0.8742, 0.5714, 0.8742, 0.5714, 0.8742, 0.4286, 0.8742, 2.98e-08, 0.9533, 0.1429, 0.9533, 0.1429, 0.9533, 2.98e-08, 0.9533, 0.1429, 0.9533, 0.2857, 0.9533, 0.2857, 0.9533, 0.1429, 0.9533, 0.1429, 0.8884, 2.98e-08, 0.8884, 2.98e-08, 0.8884, 0.1429, 0.8884, 0.2857, 0.9138, 0.4286, 0.9138, 0.4286, 0.9138, 0.2857, 0.9138, 0.1429, 0.928, 2.98e-08, 0.928, 2.98e-08, 0.928, 0.1429, 0.928, 0.1429, 0.9675, 2.98e-08, 0.9675, 2.98e-08, 0.9675, 0.1429, 0.9675, 1.0, 0.9675, 0.8571, 0.9675, 0.8571, 0.9675, 1.0, 0.9675, 0.2857, 0.8884, 0.1429, 0.8884, 0.1429, 0.8884, 0.2857, 0.8884, 0.4286, 0.8884, 0.2857, 0.8884, 0.2857, 0.8884, 0.4286, 0.8884, 0.8571, 0.9675, 0.7143, 0.9675, 0.7143, 0.9675, 0.8571, 0.9675, 0.8571, 0.9138, 1.0, 0.9138, 1.0, 0.9138, 0.8571, 0.9138, 0.8571, 0.8884, 0.7143, 0.8884, 0.7143, 0.8884, 0.8571, 0.8884, 0.7143, 0.928, 0.5714, 0.928, 0.5714, 0.928, 0.7143, 0.928, 0.5714, 0.9675, 0.4286, 0.9675, 0.4286, 0.9675, 0.5714, 0.9675, 0.7143, 0.9138, 0.8571, 0.9138, 0.8571, 0.9138, 0.7143, 0.9138, 0.1429, 0.9138, 0.2857, 0.9138, 0.2857, 0.9138, 0.1429, 0.9138, 0.5714, 0.8884, 0.4286, 0.8884, 0.4286, 0.8884, 0.5714, 0.8884, 0.5714, 0.9533, 0.7143, 0.9533, 0.7143, 0.9533, 0.5714, 0.9533, 0.5714, 0.8742, 0.7143, 0.8742, 0.7143, 0.8742, 0.5714, 0.8742, 0.8571, 0.928, 0.7143, 0.928, 0.7143, 0.928, 0.8571, 0.928, 1.0, 0.8884, 0.8571, 0.8884, 0.8571, 0.8884, 1.0, 0.8884, 0.7143, 0.9675, 0.5714, 0.9675, 0.5714, 0.9675, 0.7143, 0.9675, 0.7143, 0.8884, 0.5714, 0.8884, 0.5714, 0.8884, 0.7143, 0.8884, 0.7143, 0.9533, 0.8571, 0.9533, 0.8571, 0.9533, 0.7143, 0.9533, 0.1429, 0.8742, 0.2857, 0.8742, 0.2857, 0.8742, 0.1429, 0.8742, 0.5714, 0.928, 0.4286, 0.928, 0.4286, 0.928, 0.5714, 0.928, 0.7143, 0.8742, 0.8571, 0.8742, 0.8571, 0.8742, 0.7143, 0.8742, 0.2857, 0.9675, 0.1429, 0.9675, 0.1429, 0.9675, 0.2857, 0.9675, 0.4286, 0.9675, 0.2857, 0.9675, 0.2857, 0.9675, 0.4286, 0.9675, 0.5714, 0.9138, 0.7143, 0.9138, 0.7143, 0.9138, 0.5714, 0.9138, 0.8571, 0.9533, 1.0, 0.9533, 1.0, 0.9533, 0.8571, 0.9533, 0.4286, 0.9533, 0.5714, 0.9533, 0.5714, 0.9533, 0.4286, 0.9533, 0.4286, 0.8742, 0.5714, 0.8742, 0.5714, 0.8742, 0.4286, 0.8742, 0.2857, 0.9138, 0.4286, 0.9138, 0.4286, 0.9138, 0.2857, 0.9138, 1.0, 0.9675, 0.8571, 0.9675, 0.8571, 0.9675, 1.0, 0.9675, 0.1429, 0.9138, 0.2857, 0.9138, 0.2857, 0.9138, 0.1429, 0.9138, 0.8571, 0.9675, 0.7143, 0.9675, 0.7143, 0.9675, 0.8571, 0.9675, 0.1429, 0.8884, 2.98e-08, 0.8884, 2.98e-08, 0.8884, 0.1429, 0.8884, 0.4286, 0.8884, 0.2857, 0.8884, 0.2857, 0.8884, 0.4286, 0.8884, 0.8571, 0.9138, 1.0, 0.9138, 1.0, 0.9138, 0.8571, 0.9138, 0.8571, 0.8884, 0.7143, 0.8884, 0.7143, 0.8884, 0.8571, 0.8884, 0.7143, 0.928, 0.5714, 0.928, 0.5714, 0.928, 0.7143, 0.928, 0.1429, 0.928, 2.98e-08, 0.928, 2.98e-08, 0.928, 0.1429, 0.928, 0.5714, 0.9675, 0.4286, 0.9675, 0.4286, 0.9675, 0.5714, 0.9675, 0.7143, 0.9138, 0.8571, 0.9138, 0.8571, 0.9138, 0.7143, 0.9138, 0.1429, 0.9533, 0.2857, 0.9533, 0.2857, 0.9533, 0.1429, 0.9533, 0.2857, 0.8884, 0.1429, 0.8884, 0.1429, 0.8884, 0.2857, 0.8884, 0.5714, 0.8884, 0.4286, 0.8884, 0.4286, 0.8884, 0.5714, 0.8884, 0.5714, 0.9533, 0.7143, 0.9533, 0.7143, 0.9533, 0.5714, 0.9533, 0.1429, 0.9675, 2.98e-08, 0.9675, 2.98e-08, 0.9675, 0.1429, 0.9675, 0.5714, 0.8742, 0.7143, 0.8742, 0.7143, 0.8742, 0.5714, 0.8742, 1.0, 0.928, 0.8571, 0.928, 0.8571, 0.928, 1.0, 0.928, 2.98e-08, 0.8742, 0.1429, 0.8742, 0.1429, 0.8742, 2.98e-08, 0.8742, 0.4286, 0.928, 0.2857, 0.928, 0.2857, 0.928, 0.4286, 0.928, 0.4286, 0.9138, 0.5714, 0.9138, 0.5714, 0.9138, 0.4286, 0.9138, 0.2857, 0.9533, 0.4286, 0.9533, 0.4286, 0.9533, 0.2857, 0.9533, 0.8571, 0.8742, 1.0, 0.8742, 1.0, 0.8742, 0.8571, 0.8742, 2.98e-08, 0.9138, 0.1429, 0.9138, 0.1429, 0.9138, 2.98e-08, 0.9138, 2.98e-08, 0.9533, 0.1429, 0.9533, 0.1429, 0.9533, 2.98e-08, 0.9533, 0.2857, 0.8742, 0.4286, 0.8742, 0.4286, 0.8742, 0.2857, 0.8742, 0.2857, 0.928, 0.1429, 0.928, 0.1429, 0.928, 0.2857, 0.928, 0.4286, 0.928, 0.2857, 0.928, 0.2857, 0.9232, 0.4286, 0.9232, 0.4286, 0.9232, 0.2857, 0.9232, 0.2857, 0.9185, 0.4286, 0.9185, 0.4286, 0.9185, 0.2857, 0.9185, 0.2857, 0.9138, 0.4286, 0.9138, 0.4286, 0.9675, 0.2857, 0.9675, 0.2857, 0.9628, 0.4286, 0.9628, 0.4286, 0.9628, 0.2857, 0.9628, 0.2857, 0.9581, 0.4286, 0.9581, 0.4286, 0.9581, 0.2857, 0.9581, 0.2857, 0.9533, 0.4286, 0.9533, 0.5714, 0.8884, 0.4286, 0.8884, 0.4286, 0.8836, 0.5714, 0.8836, 0.5714, 0.8836, 0.4286, 0.8836, 0.4286, 0.8789, 0.5714, 0.8789, 0.5714, 0.8789, 0.4286, 0.8789, 0.4286, 0.8742, 0.5714, 0.8742, 0.5714, 0.928, 0.4286, 0.928, 0.4286, 0.9232, 0.5714, 0.9232, 0.5714, 0.9232, 0.4286, 0.9232, 0.4286, 0.9185, 0.5714, 0.9185, 0.5714, 0.9185, 0.4286, 0.9185, 0.4286, 0.9138, 0.5714, 0.9138, 0.5714, 0.9675, 0.4286, 0.9675, 0.4286, 0.9628, 0.5714, 0.9628, 0.5714, 0.9628, 0.4286, 0.9628, 0.4286, 0.9581, 0.5714, 0.9581, 0.5714, 0.9581, 0.4286, 0.9581, 0.4286, 0.9533, 0.5714, 0.9533, 0.7143, 0.8884, 0.5714, 0.8884, 0.5714, 0.8836, 0.7143, 0.8836, 0.7143, 0.8836, 0.5714, 0.8836, 0.5714, 0.8789, 0.7143, 0.8789, 0.7143, 0.8789, 0.5714, 0.8789, 0.5714, 0.8742, 0.7143, 0.8742, 0.7143, 0.928, 0.5714, 0.928, 0.5714, 0.9232, 0.7143, 0.9232, 0.7143, 0.9232, 0.5714, 0.9232, 0.5714, 0.9185, 0.7143, 0.9185, 0.7143, 0.9185, 0.5714, 0.9185, 0.5714, 0.9138, 0.7143, 0.9138, 0.7143, 0.9675, 0.5714, 0.9675, 0.5714, 0.9628, 0.7143, 0.9628, 0.7143, 0.9628, 0.5714, 0.9628, 0.5714, 0.9581, 0.7143, 0.9581, 0.7143, 0.9581, 0.5714, 0.9581, 0.5714, 0.9533, 0.7143, 0.9533, 0.8571, 0.8884, 0.7143, 0.8884, 0.7143, 0.8836, 0.8571, 0.8836, 0.8571, 0.8836, 0.7143, 0.8836, 0.7143, 0.8789, 0.8571, 0.8789, 0.8571, 0.8789, 0.7143, 0.8789, 0.7143, 0.8742, 0.8571, 0.8742, 0.8571, 0.928, 0.7143, 0.928, 0.7143, 0.9232, 0.8571, 0.9232, 0.8571, 0.9232, 0.7143, 0.9232, 0.7143, 0.9185, 0.8571, 0.9185, 0.8571, 0.9185, 0.7143, 0.9185, 0.7143, 0.9138, 0.8571, 0.9138, 0.8571, 0.9675, 0.7143, 0.9675, 0.7143, 0.9628, 0.8571, 0.9628, 0.8571, 0.9628, 0.7143, 0.9628, 0.7143, 0.9581, 0.8571, 0.9581, 0.8571, 0.9581, 0.7143, 0.9581, 0.7143, 0.9533, 0.8571, 0.9533, 1.0, 0.8884, 0.8571, 0.8884, 0.8571, 0.8836, 1.0, 0.8836, 1.0, 0.8836, 0.8571, 0.8836, 0.8571, 0.8789, 1.0, 0.8789, 1.0, 0.8789, 0.8571, 0.8789, 0.8571, 0.8742, 1.0, 0.8742, 1.0, 0.928, 0.8571, 0.928, 0.8571, 0.9232, 1.0, 0.9232, 1.0, 0.9232, 0.8571, 0.9232, 0.8571, 0.9185, 1.0, 0.9185, 1.0, 0.9185, 0.8571, 0.9185, 0.8571, 0.9138, 1.0, 0.9138, 1.0, 0.9675, 0.8571, 0.9675, 0.8571, 0.9628, 1.0, 0.9628, 1.0, 0.9628, 0.8571, 0.9628, 0.8571, 0.9581, 1.0, 0.9581, 1.0, 0.9581, 0.8571, 0.9581, 0.8571, 0.9533, 1.0, 0.9533])
me_cylinder_002.use_remesh_fix_poles = True
me_cylinder_002.use_remesh_preserve_attributes = False
me_cylinder_002.update()
me_cylinder_003 = bpy.data.meshes.new('Cylinder.003')
me_cylinder_003.from_pydata([(0.0, 1.0, -0.8699), (0.7818, 0.6235, -0.8118), (0.9749, -0.2225, -0.925), (0.4339, -0.901, -0.8699), (-0.4339, -0.901, -0.8547), (-0.9749, -0.2225, -0.8699), (-0.7818, 0.6235, -0.7743), (-0.08781, -0.1691, -1.161), (0.04067, -0.1943, -1.138), (0.04346, -0.2022, -1.134), (0.2055, -0.04691, -1.145), (0.214, -0.04885, -1.142), (0.1774, 0.1314, -1.135), (0.1844, 0.1368, -1.131), (0.1844, 0.1368, -1.131), (0.1774, 0.1314, -1.135), (0.214, -0.04885, -1.142), (0.2055, -0.04691, -1.145), (0.04346, -0.2022, -1.134), (0.04067, -0.1943, -1.138), (-0.08781, -0.1691, -1.161), (-0.0845, -0.1625, -1.165), (-0.3055, 0.03163, -1.132), (-0.2951, 0.03227, -1.136), (-0.1704, 0.1359, -1.142), (-0.1648, 0.1314, -1.145), (0.0, 0.2108, -1.145), (0.0, 0.2187, -1.142), (-0.0845, -0.1625, -1.165), (-0.3055, 0.03163, -1.132), (-0.2951, 0.03227, -1.136), (-0.1704, 0.1359, -1.142), (-0.1648, 0.1314, -1.145), (0.0, 0.2108, -1.145), (0.0, 0.2187, -1.142), (-0.08781, -0.1691, -1.161), (0.04067, -0.1943, -1.138), (0.04346, -0.2022, -1.134), (0.2055, -0.04691, -1.145), (0.214, -0.04885, -1.142), (0.1774, 0.1314, -1.135), (0.1844, 0.1368, -1.131), (-0.0845, -0.1625, -1.165), (-0.3055, 0.03163, -1.132), (-0.2951, 0.03227, -1.136), (-0.1704, 0.1359, -1.142), (-0.1648, 0.1314, -1.145), (0.0, 0.2108, -1.145), (0.0, 0.2187, -1.142), (-0.08781, -0.1691, -1.161), (0.04067, -0.1943, -1.138), (0.04346, -0.2022, -1.134), (0.2055, -0.04691, -1.145), (0.214, -0.04885, -1.142), (0.1774, 0.1314, -1.135), (0.1844, 0.1368, -1.131), (-0.0845, -0.1625, -1.165), (-0.3055, 0.03163, -1.132), (-0.2951, 0.03227, -1.136), (-0.1704, 0.1359, -1.142), (-0.1648, 0.1314, -1.145), (0.0, 0.2108, -1.145), (0.0, 0.2187, -1.142), (-0.08716, -0.1673, -1.157), (0.03979, -0.1923, -1.133), (0.04249, -0.2002, -1.13), (0.2037, -0.04621, -1.141), (0.2122, -0.04834, -1.137), (0.1758, 0.1302, -1.131), (0.1828, 0.1355, -1.127), (-0.08378, -0.1607, -1.16), (-0.3038, 0.03156, -1.127), (-0.2934, 0.03198, -1.131), (-0.169, 0.1341, -1.138), (-0.1636, 0.1295, -1.141), (-6.178e-05, 0.2088, -1.141), (-9.916e-05, 0.2167, -1.137), (-0.08762, -0.1685, -1.16), (0.04039, -0.1937, -1.137), (0.04315, -0.2015, -1.133), (0.205, -0.04668, -1.144), (0.2135, -0.0487, -1.14), (0.1769, 0.1311, -1.134), (0.1839, 0.1364, -1.13), (-0.08427, -0.1619, -1.163), (-0.305, 0.03162, -1.13), (-0.2946, 0.03217, -1.134), (-0.17, 0.1353, -1.141), (-0.1644, 0.1308, -1.144), (-1.763e-05, 0.2102, -1.144), (-3.21e-05, 0.218, -1.141)], [], [(13, 11, 39, 41), (27, 0, 1, 14), (14, 1, 2, 16), (16, 2, 3, 18), (18, 3, 4, 20), (20, 4, 5, 22), (22, 5, 6, 24), (24, 6, 0, 27), (26, 25, 32, 33), (21, 19, 8, 28), (24, 27, 34, 31), (14, 16, 11, 13), (25, 23, 30, 32), (15, 26, 33, 12), (18, 20, 7, 9), (29, 31, 45, 43), (10, 12, 40, 38), (8, 10, 38, 36), (11, 9, 37, 39), (33, 32, 46, 47), (28, 8, 36, 42), (20, 22, 29, 7), (17, 15, 12, 10), (16, 18, 9, 11), (23, 21, 28, 30), (27, 14, 13, 34), (22, 24, 31, 29), (19, 17, 10, 8), (44, 42, 56, 58), (47, 46, 60, 61), (45, 48, 62, 59), (46, 44, 58, 60), (48, 41, 55, 62), (41, 39, 53, 55), (40, 47, 61, 54), (12, 33, 47, 40), (7, 29, 43, 35), (34, 13, 41, 48), (32, 30, 44, 46), (31, 34, 48, 45), (9, 7, 35, 37), (30, 28, 42, 44), (55, 53, 67, 69), (54, 61, 75, 68), (53, 51, 65, 67), (52, 54, 68, 66), (51, 49, 63, 65), (50, 52, 66, 64), (49, 57, 71, 63), (43, 45, 59, 57), (42, 36, 50, 56), (35, 43, 57, 49), (36, 38, 52, 50), (37, 35, 49, 51), (38, 40, 54, 52), (39, 37, 51, 53), (72, 70, 84, 86), (75, 74, 88, 89), (73, 76, 90, 87), (74, 72, 86, 88), (76, 69, 83, 90), (69, 67, 81, 83), (68, 75, 89, 82), (62, 55, 69, 76), (60, 58, 72, 74), (59, 62, 76, 73), (61, 60, 74, 75), (58, 56, 70, 72), (57, 59, 73, 71), (56, 50, 64, 70), (90, 83, 82, 89), (83, 81, 80, 82), (81, 79, 78, 80), (79, 77, 84, 78), (77, 85, 86, 84), (85, 87, 88, 86), (87, 90, 89, 88), (71, 73, 87, 85), (70, 64, 78, 84), (63, 71, 85, 77), (64, 66, 80, 78), (65, 63, 77, 79), (66, 68, 82, 80), (67, 65, 79, 81)])
_uv = me_cylinder_003.uv_layers.new(name='UVMap')
_uv.uv.foreach_set('vector', [0.8571, 0.5482, 0.7143, 0.5483, 0.7143, 0.5483, 0.8571, 0.5482, 1.0, 0.5481, 1.0, 0.675, 0.8571, 0.675, 0.8571, 0.5482, 0.8571, 0.5482, 0.8571, 0.675, 0.7143, 0.675, 0.7143, 0.5483, 0.7143, 0.5483, 0.7143, 0.675, 0.5714, 0.675, 0.5714, 0.5482, 0.5714, 0.5482, 0.5714, 0.675, 0.4286, 0.675, 0.4286, 0.5481, 0.4286, 0.5481, 0.4286, 0.675, 0.2857, 0.675, 0.2857, 0.5483, 0.2857, 0.5483, 0.2857, 0.675, 0.1429, 0.675, 0.1429, 0.548, 0.1429, 0.548, 0.1429, 0.675, 2.98e-08, 0.675, 2.98e-08, 0.5481, 2.98e-08, 0.5465, 0.1429, 0.5465, 0.1429, 0.5465, 2.98e-08, 0.5465, 0.4286, 0.5465, 0.5714, 0.5465, 0.5714, 0.5465, 0.4286, 0.5465, 0.1429, 0.548, 2.98e-08, 0.5481, 2.98e-08, 0.5481, 0.1429, 0.548, 0.8571, 0.5482, 0.7143, 0.5483, 0.7143, 0.5483, 0.8571, 0.5482, 0.1429, 0.5465, 0.2857, 0.5465, 0.2857, 0.5465, 0.1429, 0.5465, 0.8571, 0.5465, 1.0, 0.5465, 1.0, 0.5465, 0.8571, 0.5465, 0.5714, 0.5482, 0.4286, 0.5481, 0.4286, 0.5481, 0.5714, 0.5482, 0.2857, 0.5483, 0.1429, 0.548, 0.1429, 0.548, 0.2857, 0.5483, 0.7143, 0.5465, 0.8571, 0.5465, 0.8571, 0.5465, 0.7143, 0.5465, 0.5714, 0.5465, 0.7143, 0.5465, 0.7143, 0.5465, 0.5714, 0.5465, 0.7143, 0.5483, 0.5714, 0.5482, 0.5714, 0.5482, 0.7143, 0.5483, 2.98e-08, 0.5465, 0.1429, 0.5465, 0.1429, 0.5465, 2.98e-08, 0.5465, 0.4286, 0.5465, 0.5714, 0.5465, 0.5714, 0.5465, 0.4286, 0.5465, 0.4286, 0.5481, 0.2857, 0.5483, 0.2857, 0.5483, 0.4286, 0.5481, 0.7143, 0.5465, 0.8571, 0.5465, 0.8571, 0.5465, 0.7143, 0.5465, 0.7143, 0.5483, 0.5714, 0.5482, 0.5714, 0.5482, 0.7143, 0.5483, 0.2857, 0.5465, 0.4286, 0.5465, 0.4286, 0.5465, 0.2857, 0.5465, 1.0, 0.5481, 0.8571, 0.5482, 0.8571, 0.5482, 1.0, 0.5481, 0.2857, 0.5483, 0.1429, 0.548, 0.1429, 0.548, 0.2857, 0.5483, 0.5714, 0.5465, 0.7143, 0.5465, 0.7143, 0.5465, 0.5714, 0.5465, 0.2857, 0.5465, 0.4286, 0.5465, 0.4286, 0.5465, 0.2857, 0.5465, 2.98e-08, 0.5465, 0.1429, 0.5465, 0.1429, 0.5465, 2.98e-08, 0.5465, 0.1429, 0.548, 2.98e-08, 0.5481, 2.98e-08, 0.5481, 0.1429, 0.548, 0.1429, 0.5465, 0.2857, 0.5465, 0.2857, 0.5465, 0.1429, 0.5465, 1.0, 0.5481, 0.8571, 0.5482, 0.8571, 0.5482, 1.0, 0.5481, 0.8571, 0.5482, 0.7143, 0.5483, 0.7143, 0.5483, 0.8571, 0.5482, 0.8571, 0.5465, 1.0, 0.5465, 1.0, 0.5465, 0.8571, 0.5465, 0.8571, 0.5465, 1.0, 0.5465, 1.0, 0.5465, 0.8571, 0.5465, 0.4286, 0.5481, 0.2857, 0.5483, 0.2857, 0.5483, 0.4286, 0.5481, 1.0, 0.5481, 0.8571, 0.5482, 0.8571, 0.5482, 1.0, 0.5481, 0.1429, 0.5465, 0.2857, 0.5465, 0.2857, 0.5465, 0.1429, 0.5465, 0.1429, 0.548, 2.98e-08, 0.5481, 2.98e-08, 0.5481, 0.1429, 0.548, 0.5714, 0.5482, 0.4286, 0.5481, 0.4286, 0.5481, 0.5714, 0.5482, 0.2857, 0.5465, 0.4286, 0.5465, 0.4286, 0.5465, 0.2857, 0.5465, 0.8571, 0.5482, 0.7143, 0.5483, 0.7143, 0.5483, 0.8571, 0.5482, 0.8571, 0.5465, 1.0, 0.5465, 1.0, 0.5465, 0.8571, 0.5465, 0.7143, 0.5483, 0.5714, 0.5482, 0.5714, 0.5482, 0.7143, 0.5483, 0.7143, 0.5465, 0.8571, 0.5465, 0.8571, 0.5465, 0.7143, 0.5465, 0.5714, 0.5482, 0.4286, 0.5481, 0.4286, 0.5481, 0.5714, 0.5482, 0.5714, 0.5465, 0.7143, 0.5465, 0.7143, 0.5465, 0.5714, 0.5465, 0.4286, 0.5481, 0.2857, 0.5483, 0.2857, 0.5483, 0.4286, 0.5481, 0.2857, 0.5483, 0.1429, 0.548, 0.1429, 0.548, 0.2857, 0.5483, 0.4286, 0.5465, 0.5714, 0.5465, 0.5714, 0.5465, 0.4286, 0.5465, 0.4286, 0.5481, 0.2857, 0.5483, 0.2857, 0.5483, 0.4286, 0.5481, 0.5714, 0.5465, 0.7143, 0.5465, 0.7143, 0.5465, 0.5714, 0.5465, 0.5714, 0.5482, 0.4286, 0.5481, 0.4286, 0.5481, 0.5714, 0.5482, 0.7143, 0.5465, 0.8571, 0.5465, 0.8571, 0.5465, 0.7143, 0.5465, 0.7143, 0.5483, 0.5714, 0.5482, 0.5714, 0.5482, 0.7143, 0.5483, 0.2857, 0.5465, 0.4286, 0.5465, 0.4286, 0.5465, 0.2857, 0.5465, 2.98e-08, 0.5465, 0.1429, 0.5465, 0.1429, 0.5465, 2.98e-08, 0.5465, 0.1429, 0.548, 2.98e-08, 0.5481, 2.98e-08, 0.5481, 0.1429, 0.548, 0.1429, 0.5465, 0.2857, 0.5465, 0.2857, 0.5465, 0.1429, 0.5465, 1.0, 0.5481, 0.8571, 0.5482, 0.8571, 0.5482, 1.0, 0.5481, 0.8571, 0.5482, 0.7143, 0.5483, 0.7143, 0.5483, 0.8571, 0.5482, 0.8571, 0.5465, 1.0, 0.5465, 1.0, 0.5465, 0.8571, 0.5465, 1.0, 0.5481, 0.8571, 0.5482, 0.8571, 0.5482, 1.0, 0.5481, 0.1429, 0.5465, 0.2857, 0.5465, 0.2857, 0.5465, 0.1429, 0.5465, 0.1429, 0.548, 2.98e-08, 0.5481, 2.98e-08, 0.5481, 0.1429, 0.548, 2.98e-08, 0.5465, 0.1429, 0.5465, 0.1429, 0.5465, 2.98e-08, 0.5465, 0.2857, 0.5465, 0.4286, 0.5465, 0.4286, 0.5465, 0.2857, 0.5465, 0.2857, 0.5483, 0.1429, 0.548, 0.1429, 0.548, 0.2857, 0.5483, 0.4286, 0.5465, 0.5714, 0.5465, 0.5714, 0.5465, 0.4286, 0.5465, 1.0, 0.5481, 0.8571, 0.5482, 0.8571, 0.5465, 1.0, 0.5465, 0.8571, 0.5482, 0.7143, 0.5483, 0.7143, 0.5465, 0.8571, 0.5465, 0.7143, 0.5483, 0.5714, 0.5482, 0.5714, 0.5465, 0.7143, 0.5465, 0.5714, 0.5482, 0.4286, 0.5481, 0.4286, 0.5465, 0.5714, 0.5465, 0.4286, 0.5481, 0.2857, 0.5483, 0.2857, 0.5465, 0.4286, 0.5465, 0.2857, 0.5483, 0.1429, 0.548, 0.1429, 0.5465, 0.2857, 0.5465, 0.1429, 0.548, 2.98e-08, 0.5481, 2.98e-08, 0.5465, 0.1429, 0.5465, 0.2857, 0.5483, 0.1429, 0.548, 0.1429, 0.548, 0.2857, 0.5483, 0.4286, 0.5465, 0.5714, 0.5465, 0.5714, 0.5465, 0.4286, 0.5465, 0.4286, 0.5481, 0.2857, 0.5483, 0.2857, 0.5483, 0.4286, 0.5481, 0.5714, 0.5465, 0.7143, 0.5465, 0.7143, 0.5465, 0.5714, 0.5465, 0.5714, 0.5482, 0.4286, 0.5481, 0.4286, 0.5481, 0.5714, 0.5482, 0.7143, 0.5465, 0.8571, 0.5465, 0.8571, 0.5465, 0.7143, 0.5465, 0.7143, 0.5483, 0.5714, 0.5482, 0.5714, 0.5482, 0.7143, 0.5483])
me_cylinder_003.use_remesh_fix_poles = True
me_cylinder_003.use_remesh_preserve_attributes = False
me_cylinder_003.update()
me_cylinder_004 = bpy.data.meshes.new('Cylinder.004')
me_cylinder_004.from_pydata([(0.0, 0.01296, -1.245), (0.01013, 0.008079, -1.245), (0.01263, -0.002884, -1.245), (0.005622, -0.01167, -1.245), (-0.005622, -0.01167, -1.245), (-0.01263, -0.002884, -1.245), (-0.01013, 0.008079, -1.245), (0.1774, 0.1314, -1.135), (0.2055, -0.04691, -1.145), (0.04067, -0.1943, -1.138), (-0.0845, -0.1625, -1.165), (-0.2951, 0.03227, -1.136), (-0.1648, 0.1314, -1.145), (0.0, 0.2108, -1.145)], [], [(0, 1, 2, 3, 4, 5, 6), (6, 12, 13, 0), (5, 11, 12, 6), (4, 10, 11, 5), (3, 9, 10, 4), (2, 8, 9, 3), (0, 13, 7, 1), (1, 7, 8, 2)])
_uv = me_cylinder_004.uv_layers.new(name='UVMap')
_uv.uv.foreach_set('vector', [0.75, 0.49, 0.9376, 0.3996, 0.984, 0.1966, 0.8541, 0.03377, 0.6459, 0.03377, 0.516, 0.1966, 0.5624, 0.3996, 0.1429, 0.5, 0.1429, 0.5465, 2.98e-08, 0.5465, 2.98e-08, 0.5, 0.2857, 0.5, 0.2857, 0.5465, 0.1429, 0.5465, 0.1429, 0.5, 0.4286, 0.5, 0.4286, 0.5465, 0.2857, 0.5465, 0.2857, 0.5, 0.5714, 0.5, 0.5714, 0.5465, 0.4286, 0.5465, 0.4286, 0.5, 0.7143, 0.5, 0.7143, 0.5465, 0.5714, 0.5465, 0.5714, 0.5, 1.0, 0.5, 1.0, 0.5465, 0.8571, 0.5465, 0.8571, 0.5, 0.8571, 0.5, 0.8571, 0.5465, 0.7143, 0.5465, 0.7143, 0.5])
me_cylinder_004.use_remesh_fix_poles = True
me_cylinder_004.use_remesh_preserve_attributes = False
me_cylinder_004.update()

# ---- objects
ob_cylinder = bpy.data.objects.new('Cylinder', me_cylinder)
ob_cylinder_001 = bpy.data.objects.new('Cylinder.001', me_cylinder_001)
ob_cylinder_002 = bpy.data.objects.new('Cylinder.002', me_cylinder_002)
ob_cylinder_003 = bpy.data.objects.new('Cylinder.003', me_cylinder_003)
ob_cylinder_004 = bpy.data.objects.new('Cylinder.004', me_cylinder_004)

# ---- transforms, parenting, visibility, modifiers, constraints
ob_cylinder.location = (1.661, 3.224, 1.052)
ob_cylinder.rotation_euler = (1.571, -0.0, 0.0)
ob_cylinder.scale = (1.0, 1.0, 4.036)
ob_cylinder_001.location = (1.661, 2.097, 1.052)
ob_cylinder_001.rotation_euler = (1.571, -0.0, 0.0)
ob_cylinder_001.scale = (1.027, 1.027, 2.542)
_m = ob_cylinder_001.modifiers.new('Subdivision', 'SUBSURF')
_m.levels = 2
ob_cylinder_002.location = (1.661, 1.918, 1.052)
ob_cylinder_002.rotation_euler = (1.571, -0.0, 0.0)
ob_cylinder_002.scale = (1.0, 1.0, 2.475)
ob_cylinder_003.location = (1.661, 3.224, 1.052)
ob_cylinder_003.rotation_euler = (1.571, -0.0, 0.0)
ob_cylinder_003.scale = (1.0, 1.0, 4.036)
ob_cylinder_004.location = (1.661, 3.224, 1.052)
ob_cylinder_004.rotation_euler = (1.571, -0.0, 0.0)
ob_cylinder_004.scale = (1.0, 1.0, 4.036)

# ---- collection membership
col_collection.objects.link(ob_cylinder)
col_collection.objects.link(ob_cylinder_001)
col_collection.objects.link(ob_cylinder_002)
col_collection.objects.link(ob_cylinder_003)
col_collection.objects.link(ob_cylinder_004)

# ---- scene / render settings (as saved in the file)
scene.frame_start = 1; scene.frame_end = 250; scene.frame_set(2)
scene.render.engine = 'BLENDER_EEVEE_NEXT'
scene.cycles.sampling_pattern = 'TABULATED_SOBOL'
scene.cycles.use_light_tree = False
scene.view_settings.view_transform = 'Filmic'
bpy.context.view_layer.update()

# ---- added for rendering (the .blend has no active camera and no usable light): camera, sun
cam_auto = bpy.data.cameras.new('AutoCamera')
cam_auto.lens = 50.0
cam_auto.sensor_width = 36.0
cam_auto.clip_end = 1000.0
ob_auto_camera = bpy.data.objects.new('AutoCamera', cam_auto)
scene.collection.objects.link(ob_auto_camera)
ob_auto_camera.location = (10.1449, -6.279, 7.89279)
ob_auto_camera.rotation_euler = (1.09748, -7.21219e-08, 0.694738)
scene.camera = ob_auto_camera
light_auto_sun = bpy.data.lights.new('AutoSun', 'SUN')
light_auto_sun.energy = 3.0
light_auto_sun.angle = 0.0523599
ob_auto_sun = bpy.data.objects.new('AutoSun', light_auto_sun)
scene.collection.objects.link(ob_auto_sun)
ob_auto_sun.rotation_euler = (0.872665, 0.174533, 0.523599)
bpy.context.view_layer.update()
